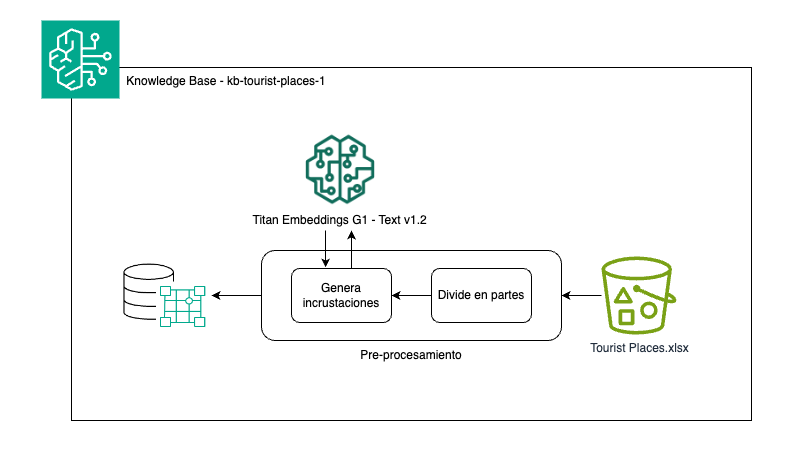

The diagram above was exported from draw.io. Its source (the exported page's mxGraphModel, read from the mxfile embedded in the PNG):
<mxGraphModel dx="1434" dy="1964" grid="1" gridSize="10" guides="1" tooltips="1" connect="1" arrows="1" fold="1" page="1" pageScale="1" pageWidth="827" pageHeight="1169" math="0" shadow="0">
  <root>
    <mxCell id="0" />
    <mxCell id="1" parent="0" />
    <mxCell id="2" value="" style="rounded=0;whiteSpace=wrap;html=1;strokeColor=none;" vertex="1" parent="1">
      <mxGeometry x="238.61" y="-170" width="801.39" height="470" as="geometry" />
    </mxCell>
    <mxCell id="3" value="&lt;span style=&quot;white-space: pre;&quot;&gt;&#09;&lt;/span&gt;&lt;span style=&quot;white-space: pre;&quot;&gt;&#09;&lt;/span&gt;Knowledge Base -&amp;nbsp;kb-tourist-places-1" style="rounded=0;whiteSpace=wrap;html=1;fillColor=none;horizontal=1;align=left;verticalAlign=top;" vertex="1" parent="1">
      <mxGeometry x="310" y="-103" width="680" height="353" as="geometry" />
    </mxCell>
    <mxCell id="4" value="" style="sketch=0;points=[[0,0,0],[0.25,0,0],[0.5,0,0],[0.75,0,0],[1,0,0],[0,1,0],[0.25,1,0],[0.5,1,0],[0.75,1,0],[1,1,0],[0,0.25,0],[0,0.5,0],[0,0.75,0],[1,0.25,0],[1,0.5,0],[1,0.75,0]];outlineConnect=0;fontColor=#232F3E;fillColor=#01A88D;strokeColor=#ffffff;dashed=0;verticalLabelPosition=bottom;verticalAlign=top;align=center;html=1;fontSize=12;fontStyle=0;aspect=fixed;shape=mxgraph.aws4.resourceIcon;resIcon=mxgraph.aws4.bedrock;" vertex="1" parent="1">
      <mxGeometry x="280" y="-150" width="78" height="78" as="geometry" />
    </mxCell>
    <mxCell id="5" value="Titan Embeddings G1 - Text v1.2" style="shape=image;verticalLabelPosition=bottom;labelBackgroundColor=default;verticalAlign=top;aspect=fixed;imageAspect=0;image=data:image/png,(base64 omitted: 8928 chars);" vertex="1" parent="1">
      <mxGeometry x="530" y="-40" width="97.21" height="76" as="geometry" />
    </mxCell>
    <mxCell id="6" style="edgeStyle=orthogonalEdgeStyle;rounded=0;orthogonalLoop=1;jettySize=auto;html=1;entryX=1;entryY=0.5;entryDx=0;entryDy=0;" edge="1" source="7" target="9" parent="1">
      <mxGeometry relative="1" as="geometry" />
    </mxCell>
    <mxCell id="7" value="Tourist Places.xlsx" style="sketch=0;outlineConnect=0;fontColor=#232F3E;gradientColor=none;fillColor=#7AA116;strokeColor=none;dashed=0;verticalLabelPosition=bottom;verticalAlign=top;align=center;html=1;fontSize=12;fontStyle=0;aspect=fixed;pointerEvents=1;shape=mxgraph.aws4.bucket_with_objects;" vertex="1" parent="1">
      <mxGeometry x="840" y="86" width="75" height="78" as="geometry" />
    </mxCell>
    <mxCell id="8" style="edgeStyle=orthogonalEdgeStyle;rounded=0;orthogonalLoop=1;jettySize=auto;html=1;entryX=1;entryY=0.5;entryDx=0;entryDy=0;" edge="1" source="9" parent="1">
      <mxGeometry relative="1" as="geometry">
        <mxPoint x="450" y="125" as="targetPoint" />
      </mxGeometry>
    </mxCell>
    <mxCell id="9" value="" style="rounded=1;whiteSpace=wrap;html=1;" vertex="1" parent="1">
      <mxGeometry x="500" y="80" width="300" height="90" as="geometry" />
    </mxCell>
    <mxCell id="10" style="edgeStyle=orthogonalEdgeStyle;rounded=0;orthogonalLoop=1;jettySize=auto;html=1;" edge="1" source="11" target="13" parent="1">
      <mxGeometry relative="1" as="geometry" />
    </mxCell>
    <mxCell id="11" value="Divide en partes" style="rounded=1;whiteSpace=wrap;html=1;" vertex="1" parent="1">
      <mxGeometry x="670" y="98" width="100" height="54" as="geometry" />
    </mxCell>
    <mxCell id="12" style="edgeStyle=orthogonalEdgeStyle;rounded=0;orthogonalLoop=1;jettySize=auto;html=1;exitX=0.645;exitY=0.006;exitDx=0;exitDy=0;exitPerimeter=0;" edge="1" source="13" parent="1">
      <mxGeometry relative="1" as="geometry">
        <mxPoint x="600.0000000000002" y="98.43" as="sourcePoint" />
        <mxPoint x="590" y="60" as="targetPoint" />
        <Array as="points">
          <mxPoint x="590" y="98" />
        </Array>
      </mxGeometry>
    </mxCell>
    <mxCell id="13" value="Genera incrustaciones" style="rounded=1;whiteSpace=wrap;html=1;" vertex="1" parent="1">
      <mxGeometry x="530" y="98" width="100" height="54" as="geometry" />
    </mxCell>
    <mxCell id="14" value="Pre-procesamiento" style="text;html=1;align=center;verticalAlign=middle;whiteSpace=wrap;rounded=0;" vertex="1" parent="1">
      <mxGeometry x="595" y="170" width="110" height="30" as="geometry" />
    </mxCell>
    <mxCell id="15" style="edgeStyle=orthogonalEdgeStyle;rounded=0;orthogonalLoop=1;jettySize=auto;html=1;entryX=0.341;entryY=-0.019;entryDx=0;entryDy=0;entryPerimeter=0;" edge="1" target="13" parent="1">
      <mxGeometry relative="1" as="geometry">
        <mxPoint x="564" y="60" as="sourcePoint" />
        <Array as="points" />
      </mxGeometry>
    </mxCell>
    <mxCell id="16" value="" style="shape=image;verticalLabelPosition=bottom;labelBackgroundColor=default;verticalAlign=top;aspect=fixed;imageAspect=0;image=data:image/png,(base64 omitted: 4468 chars);" vertex="1" parent="1">
      <mxGeometry x="362.40999999999997" y="93" width="81.96" height="64" as="geometry" />
    </mxCell>
  </root>
</mxGraphModel>